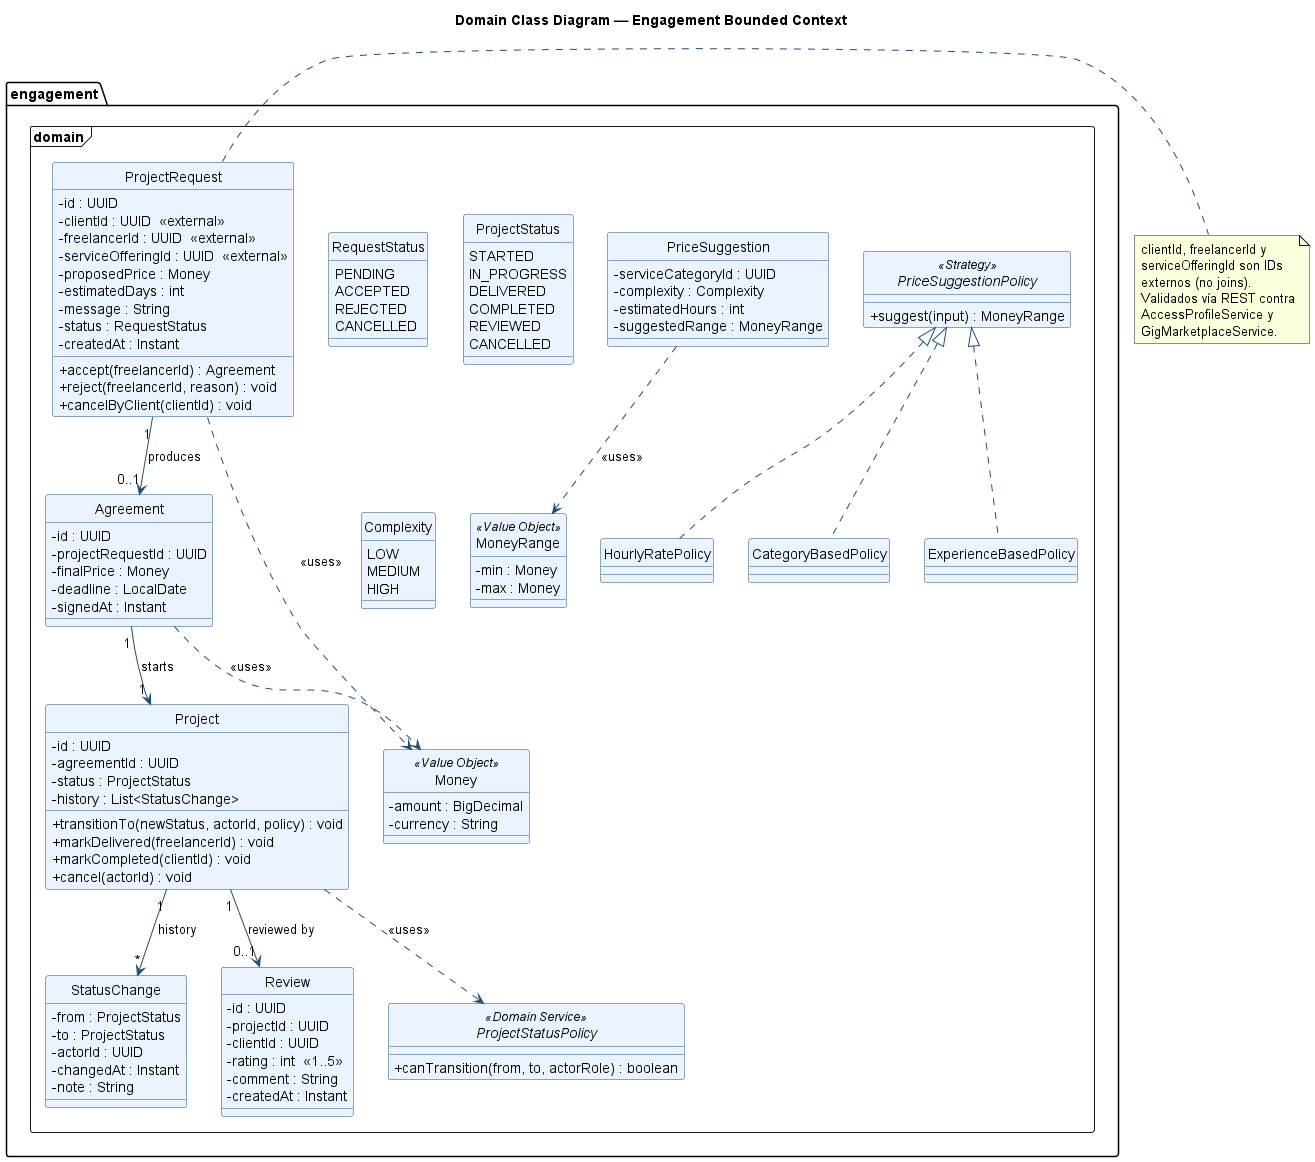

The diagram above was rendered by PlantUML. Its source (embedded in the PNG):
@startuml 4_3_1_6_DomainClasses
title Domain Class Diagram — Engagement Bounded Context

skinparam class {
  BackgroundColor #EAF3FF
  BorderColor #1F4E79
  ArrowColor #1F4E79
}
skinparam classAttributeIconSize 0
hide circle

package "engagement.domain" <<Frame>> {

  class ProjectRequest {
    - id : UUID
    - clientId : UUID  <<external>>
    - freelancerId : UUID  <<external>>
    - serviceOfferingId : UUID  <<external>>
    - proposedPrice : Money
    - estimatedDays : int
    - message : String
    - status : RequestStatus
    - createdAt : Instant
    + accept(freelancerId) : Agreement
    + reject(freelancerId, reason) : void
    + cancelByClient(clientId) : void
  }

  enum RequestStatus {
    PENDING
    ACCEPTED
    REJECTED
    CANCELLED
  }

  class Agreement {
    - id : UUID
    - projectRequestId : UUID
    - finalPrice : Money
    - deadline : LocalDate
    - signedAt : Instant
  }

  class Project {
    - id : UUID
    - agreementId : UUID
    - status : ProjectStatus
    - history : List<StatusChange>
    + transitionTo(newStatus, actorId, policy) : void
    + markDelivered(freelancerId) : void
    + markCompleted(clientId) : void
    + cancel(actorId) : void
  }

  enum ProjectStatus {
    STARTED
    IN_PROGRESS
    DELIVERED
    COMPLETED
    REVIEWED
    CANCELLED
  }

  class StatusChange {
    - from : ProjectStatus
    - to : ProjectStatus
    - actorId : UUID
    - changedAt : Instant
    - note : String
  }

  class Review {
    - id : UUID
    - projectId : UUID
    - clientId : UUID
    - rating : int  <<1..5>>
    - comment : String
    - createdAt : Instant
  }

  class PriceSuggestion {
    - serviceCategoryId : UUID
    - complexity : Complexity
    - estimatedHours : int
    - suggestedRange : MoneyRange
  }

  enum Complexity {
    LOW
    MEDIUM
    HIGH
  }

  class Money <<Value Object>> {
    - amount : BigDecimal
    - currency : String
  }

  class MoneyRange <<Value Object>> {
    - min : Money
    - max : Money
  }

  interface ProjectStatusPolicy <<Domain Service>> {
    + canTransition(from, to, actorRole) : boolean
  }

  interface PriceSuggestionPolicy <<Strategy>> {
    + suggest(input) : MoneyRange
  }

  class HourlyRatePolicy implements PriceSuggestionPolicy
  class CategoryBasedPolicy implements PriceSuggestionPolicy
  class ExperienceBasedPolicy implements PriceSuggestionPolicy
}

ProjectRequest "1" --> "0..1" Agreement : produces
Agreement "1" --> "1" Project : starts
Project "1" --> "*" StatusChange : history
Project "1" --> "0..1" Review : reviewed by
Project ..> ProjectStatusPolicy : <<uses>>
ProjectRequest ..> Money : <<uses>>
Agreement ..> Money : <<uses>>
PriceSuggestion ..> MoneyRange : <<uses>>

note right of ProjectRequest
  clientId, freelancerId y
  serviceOfferingId son IDs
  externos (no joins).
  Validados vía REST contra
  AccessProfileService y
  GigMarketplaceService.
end note

@enduml